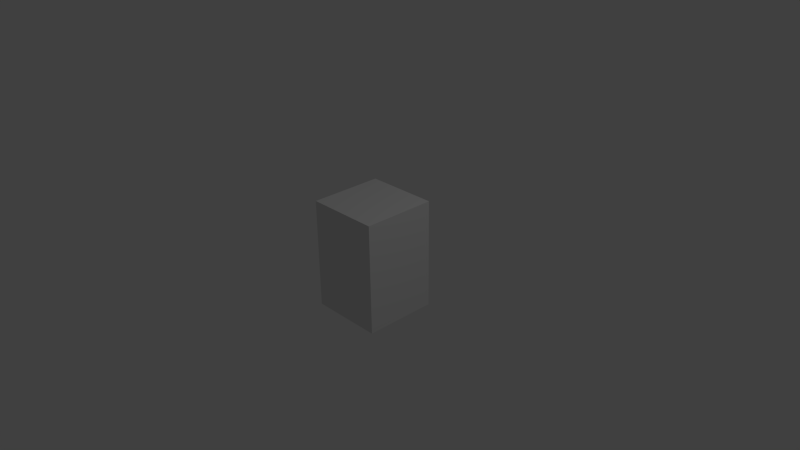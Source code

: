 # Source: ModelLaunchPad3Meta.blend  (saved by Blender 2.74.0; exported with 4.5.12 LTS)
import bpy
from mathutils import Matrix  # noqa: F401  (used for matrix-valued properties, if any)

bpy.ops.wm.read_factory_settings(use_empty=True)
scene = bpy.context.scene
scene.name = 'Scene'

# ---- collections
col_collection_1 = bpy.data.collections.new('Collection 1'); scene.collection.children.link(col_collection_1)

# ---- materials (node trees are filled in below, after node groups)
mat_material = bpy.data.materials.new('Material')
mat_material.alpha_threshold = 0.0
mat_material.use_transparent_shadow = False
mat_material.roughness = 0.5
mat_material.line_color = (0.0, 0.0, 0.0, 1.0)

# ---- material node trees

# ---- world
world_world = bpy.data.worlds.new('World'); scene.world = world_world
world_world.color = (0.05088, 0.05088, 0.05088)
world_world.use_sun_shadow = False
world_world.sun_shadow_jitter_overblur = 0.0
world_world.cycles.sampling_method = 'MANUAL'
world_world.cycles.sample_map_resolution = 256

# ---- cameras
cam_camera = bpy.data.cameras.new('Camera')
cam_camera.clip_end = 100.0
cam_camera.lens = 35.0
cam_camera.sensor_width = 32.0
cam_camera.sensor_height = 18.0
cam_camera.ortho_scale = 7.314
cam_camera.dof.focus_distance = 0.0
cam_camera.dof.aperture_fstop = 128.0

# ---- lights
light_lamp = bpy.data.lights.new('Lamp', 'POINT')
light_lamp.transmission_factor = 0.0
light_lamp.cutoff_distance = 30.0
light_lamp.energy = 100.0
light_lamp.shadow_buffer_clip_start = 1.001
light_lamp.shadow_soft_size = 0.1
light_lamp.shadow_maximum_resolution = 0.006
light_lamp.use_absolute_resolution = True
light_lamp.cycles.use_multiple_importance_sampling = False

# ---- meshes
me_cube = bpy.data.meshes.new('Cube')
me_cube.from_pydata([(1.0, 1.0, -1.0), (1.0, -1.0, -1.0), (-1.0, -1.0, -1.0), (-1.0, 1.0, -1.0), (1.0, 1.0, 1.0), (1.0, -1.0, 1.0), (-1.0, -1.0, 1.0), (-1.0, 1.0, 1.0)], [], [(0, 1, 2, 3), (4, 7, 6, 5), (0, 4, 5, 1), (1, 5, 6, 2), (2, 6, 7, 3), (4, 0, 3, 7)])
me_cube.materials.append(mat_material)
me_cube.use_remesh_preserve_volume = False
me_cube.use_remesh_preserve_attributes = False
me_cube.use_mirror_vertex_groups = False
me_cube.update()

# ---- objects
ob_cube = bpy.data.objects.new('Cube', me_cube)
ob_lamp = bpy.data.objects.new('Lamp', light_lamp)
ob_camera = bpy.data.objects.new('Camera', cam_camera)

# ---- transforms, parenting, visibility, modifiers, constraints
ob_cube.location = (0.0, 0.0, 0.0)
ob_cube.scale = (0.5, 0.5, 0.75)
ob_cube.lock_rotations_4d = False
ob_cube.empty_display_type = 'ARROWS'
ob_cube.lineart.crease_threshold = 0.0
ob_lamp.location = (4.076, 1.005, 5.904)
ob_lamp.rotation_euler = (0.6503, 0.05522, 1.866)
ob_lamp.lock_rotations_4d = False
ob_lamp.empty_display_type = 'ARROWS'
ob_lamp.color = (0.0, 0.0, 0.0, 0.0)
ob_lamp.lineart.crease_threshold = 0.0
ob_camera.location = (7.481, -6.508, 5.344)
ob_camera.rotation_euler = (1.109, 0.01082, 0.8149)
ob_camera.lock_rotations_4d = False
ob_camera.empty_display_type = 'ARROWS'
ob_camera.color = (0.0, 0.0, 0.0, 0.0)
ob_camera.display_type = 'WIRE'
ob_camera.lineart.crease_threshold = 0.0

# ---- collection membership
col_collection_1.objects.link(ob_cube)
col_collection_1.objects.link(ob_lamp)
col_collection_1.objects.link(ob_camera)

# ---- scene / render settings (as saved in the file)
scene.camera = ob_camera
scene.frame_start = 1; scene.frame_end = 250; scene.frame_set(1)
scene.render.engine = 'BLENDER_EEVEE_NEXT'
scene.render.resolution_percentage = 50
scene.render.dither_intensity = 0.0
scene.cycles.use_denoising = False
scene.cycles.samples = 10
scene.cycles.sampling_pattern = 'TABULATED_SOBOL'
scene.cycles.light_sampling_threshold = 0.0
scene.cycles.use_adaptive_sampling = False
scene.cycles.use_light_tree = False
scene.cycles.blur_glossy = 0.0
scene.cycles.pixel_filter_type = 'GAUSSIAN'
scene.cycles.sample_clamp_indirect = 0.0
scene.view_settings.view_transform = 'Standard'
bpy.context.view_layer.update()
